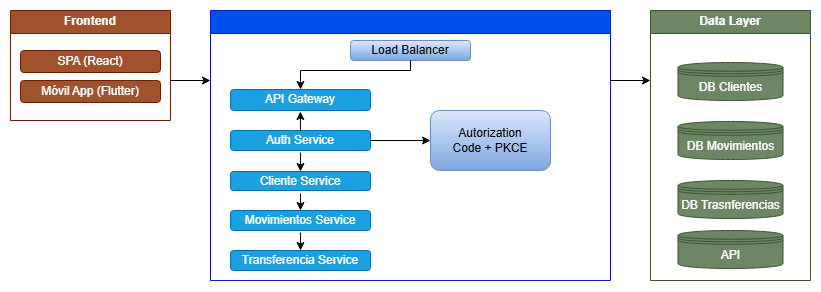

The diagram above was exported from draw.io. Its source (the exported page's mxGraphModel, read from the mxfile embedded in the PNG):
<mxGraphModel dx="2028" dy="648" grid="1" gridSize="10" guides="1" tooltips="1" connect="1" arrows="1" fold="1" page="1" pageScale="1" pageWidth="850" pageHeight="1100" math="0" shadow="0">
  <root>
    <mxCell id="eNWnEDqb5NPpwsg4OSQm-0" />
    <mxCell id="eNWnEDqb5NPpwsg4OSQm-1" parent="eNWnEDqb5NPpwsg4OSQm-0" />
    <mxCell id="eNWnEDqb5NPpwsg4OSQm-14" parent="eNWnEDqb5NPpwsg4OSQm-1" style="swimlane;whiteSpace=wrap;html=1;fillColor=#0050ef;strokeColor=#001DBC;fontColor=#ffffff;" value="" vertex="1">
      <mxGeometry height="270" width="400" x="-640" y="250" as="geometry">
        <mxRectangle height="30" width="140" x="-590" y="370" as="alternateBounds" />
      </mxGeometry>
    </mxCell>
    <mxCell id="eNWnEDqb5NPpwsg4OSQm-15" parent="eNWnEDqb5NPpwsg4OSQm-14" style="rounded=1;whiteSpace=wrap;html=1;fillColor=#1ba1e2;strokeColor=#006EAF;fontColor=#ffffff;" value="API Gateway" vertex="1">
      <mxGeometry height="21" width="140" x="20" y="79" as="geometry" />
    </mxCell>
    <mxCell id="eNWnEDqb5NPpwsg4OSQm-16" parent="eNWnEDqb5NPpwsg4OSQm-14" style="rounded=1;whiteSpace=wrap;html=1;fillColor=#1ba1e2;strokeColor=#006EAF;fontColor=#ffffff;" value="Auth Service" vertex="1">
      <mxGeometry height="20" width="140" x="20" y="120" as="geometry" />
    </mxCell>
    <mxCell id="eNWnEDqb5NPpwsg4OSQm-17" parent="eNWnEDqb5NPpwsg4OSQm-14" style="rounded=1;whiteSpace=wrap;html=1;fillColor=#1ba1e2;strokeColor=#006EAF;fontColor=#ffffff;" value="Cliente Service" vertex="1">
      <mxGeometry height="19" width="140" x="20" y="161" as="geometry" />
    </mxCell>
    <mxCell id="saIlUAp79gZtHGmVs0WH-34" parent="eNWnEDqb5NPpwsg4OSQm-14" style="rounded=1;whiteSpace=wrap;html=1;fillColor=#1ba1e2;strokeColor=#006EAF;fontColor=#ffffff;" value="Movimientos Se&lt;span style=&quot;color: rgba(0, 0, 0, 0); font-family: monospace; font-size: 0px; text-align: start; text-wrap-mode: nowrap;&quot;&gt;%3CmxGraphModel%3E%3Croot%3E%3CmxCell%20id%3D%220%22%2F%3E%3CmxCell%20id%3D%221%22%20parent%3D%220%22%2F%3E%3CmxCell%20id%3D%222%22%20parent%3D%221%22%20style%3D%22rounded%3D1%3BwhiteSpace%3Dwrap%3Bhtml%3D1%3BfillColor%3D%231ba1e2%3BstrokeColor%3D%23006EAF%3BfontColor%3D%23ffffff%3B%22%20value%3D%22Cliente%20Service%22%20vertex%3D%221%22%3E%3CmxGeometry%20height%3D%2222%22%20width%3D%22140%22%20x%3D%22-575%22%20y%3D%22350%22%20as%3D%22geometry%22%2F%3E%3C%2FmxCell%3E%3C%2Froot%3E%3C%2FmxGraphModel%3E&lt;/span&gt;rvice" vertex="1">
      <mxGeometry height="20" width="140" x="20" y="200" as="geometry" />
    </mxCell>
    <mxCell id="saIlUAp79gZtHGmVs0WH-35" parent="eNWnEDqb5NPpwsg4OSQm-14" style="rounded=1;whiteSpace=wrap;html=1;fillColor=#1ba1e2;strokeColor=#006EAF;fontColor=#ffffff;" value="Transferencia Service" vertex="1">
      <mxGeometry height="20" width="140" x="20" y="240" as="geometry" />
    </mxCell>
    <mxCell id="saIlUAp79gZtHGmVs0WH-39" parent="eNWnEDqb5NPpwsg4OSQm-14" style="rounded=1;whiteSpace=wrap;html=1;fillColor=#dae8fc;gradientColor=#7ea6e0;strokeColor=#6c8ebf;" value="Autorization&lt;div&gt;Code + PKCE&lt;/div&gt;" vertex="1">
      <mxGeometry height="60" width="120" x="220" y="100" as="geometry" />
    </mxCell>
    <mxCell id="saIlUAp79gZtHGmVs0WH-40" parent="eNWnEDqb5NPpwsg4OSQm-14" style="rounded=1;whiteSpace=wrap;html=1;fillColor=#dae8fc;gradientColor=#7ea6e0;strokeColor=#6c8ebf;" value="Load Balancer" vertex="1">
      <mxGeometry height="20" width="120" x="140" y="30" as="geometry" />
    </mxCell>
    <mxCell id="saIlUAp79gZtHGmVs0WH-41" edge="1" parent="eNWnEDqb5NPpwsg4OSQm-14" source="saIlUAp79gZtHGmVs0WH-40" style="endArrow=classic;html=1;rounded=0;exitX=0.5;exitY=1;exitDx=0;exitDy=0;entryX=0.5;entryY=0;entryDx=0;entryDy=0;" target="eNWnEDqb5NPpwsg4OSQm-15" value="">
      <mxGeometry height="50" relative="1" width="50" as="geometry">
        <Array as="points">
          <mxPoint x="200" y="60" />
          <mxPoint x="90" y="60" />
        </Array>
        <mxPoint x="110" y="140" as="sourcePoint" />
        <mxPoint x="160" y="90" as="targetPoint" />
      </mxGeometry>
    </mxCell>
    <mxCell id="saIlUAp79gZtHGmVs0WH-42" edge="1" parent="eNWnEDqb5NPpwsg4OSQm-14" source="eNWnEDqb5NPpwsg4OSQm-16" style="endArrow=classic;html=1;rounded=0;exitX=0.5;exitY=0;exitDx=0;exitDy=0;" value="">
      <mxGeometry height="50" relative="1" width="50" as="geometry">
        <mxPoint x="89.80000000000001" y="121" as="sourcePoint" />
        <mxPoint x="89.80000000000001" y="101" as="targetPoint" />
      </mxGeometry>
    </mxCell>
    <mxCell id="saIlUAp79gZtHGmVs0WH-43" edge="1" parent="eNWnEDqb5NPpwsg4OSQm-14" style="endArrow=classic;html=1;rounded=0;exitX=0.5;exitY=0;exitDx=0;exitDy=0;entryX=0.5;entryY=0;entryDx=0;entryDy=0;" target="eNWnEDqb5NPpwsg4OSQm-17" value="">
      <mxGeometry height="50" relative="1" width="50" as="geometry">
        <mxPoint x="90.06" y="142" as="sourcePoint" />
        <mxPoint x="89.86000000000001" y="163" as="targetPoint" />
      </mxGeometry>
    </mxCell>
    <mxCell id="saIlUAp79gZtHGmVs0WH-44" edge="1" parent="eNWnEDqb5NPpwsg4OSQm-14" style="endArrow=classic;html=1;rounded=0;exitX=0.5;exitY=0;exitDx=0;exitDy=0;entryX=0.5;entryY=0;entryDx=0;entryDy=0;" target="saIlUAp79gZtHGmVs0WH-34" value="">
      <mxGeometry height="50" relative="1" width="50" as="geometry">
        <mxPoint x="89.94999999999999" y="183" as="sourcePoint" />
        <mxPoint x="89.88999999999999" y="202" as="targetPoint" />
      </mxGeometry>
    </mxCell>
    <mxCell id="saIlUAp79gZtHGmVs0WH-45" edge="1" parent="eNWnEDqb5NPpwsg4OSQm-14" style="endArrow=classic;html=1;rounded=0;exitX=0.5;exitY=0;exitDx=0;exitDy=0;entryX=0.5;entryY=0;entryDx=0;entryDy=0;" target="saIlUAp79gZtHGmVs0WH-35" value="">
      <mxGeometry height="50" relative="1" width="50" as="geometry">
        <mxPoint x="89.94999999999999" y="222" as="sourcePoint" />
        <mxPoint x="89.88999999999999" y="241" as="targetPoint" />
      </mxGeometry>
    </mxCell>
    <mxCell id="saIlUAp79gZtHGmVs0WH-46" edge="1" parent="eNWnEDqb5NPpwsg4OSQm-14" source="eNWnEDqb5NPpwsg4OSQm-16" style="endArrow=classic;html=1;rounded=0;exitX=1;exitY=0.5;exitDx=0;exitDy=0;entryX=0;entryY=0.5;entryDx=0;entryDy=0;" target="saIlUAp79gZtHGmVs0WH-39" value="">
      <mxGeometry height="50" relative="1" width="50" as="geometry">
        <mxPoint x="180.06" y="130" as="sourcePoint" />
        <mxPoint x="190" y="130" as="targetPoint" />
      </mxGeometry>
    </mxCell>
    <mxCell id="saIlUAp79gZtHGmVs0WH-28" parent="eNWnEDqb5NPpwsg4OSQm-1" style="swimlane;whiteSpace=wrap;html=1;fillColor=#a0522d;fontColor=#ffffff;strokeColor=#6D1F00;" value="Frontend" vertex="1">
      <mxGeometry height="110" width="160" x="-840" y="250" as="geometry">
        <mxRectangle height="30" width="140" x="-590" y="370" as="alternateBounds" />
      </mxGeometry>
    </mxCell>
    <mxCell id="saIlUAp79gZtHGmVs0WH-29" parent="saIlUAp79gZtHGmVs0WH-28" style="rounded=1;whiteSpace=wrap;html=1;fillColor=#a0522d;strokeColor=#6D1F00;fontColor=#ffffff;" value="SPA (React)" vertex="1">
      <mxGeometry height="22" width="140" x="10" y="40" as="geometry" />
    </mxCell>
    <mxCell id="saIlUAp79gZtHGmVs0WH-32" parent="saIlUAp79gZtHGmVs0WH-28" style="rounded=1;whiteSpace=wrap;html=1;fillColor=#a0522d;strokeColor=#6D1F00;fontColor=#ffffff;" value="Móvil App (Flutter)" vertex="1">
      <mxGeometry height="22" width="140" x="10" y="70" as="geometry" />
    </mxCell>
    <mxCell id="saIlUAp79gZtHGmVs0WH-47" parent="eNWnEDqb5NPpwsg4OSQm-1" style="swimlane;whiteSpace=wrap;html=1;fillColor=#6d8764;strokeColor=#3A5431;fontColor=#ffffff;" value="Data Layer" vertex="1">
      <mxGeometry height="270" width="160" x="-200" y="250" as="geometry">
        <mxRectangle height="30" width="140" x="-590" y="370" as="alternateBounds" />
      </mxGeometry>
    </mxCell>
    <mxCell id="saIlUAp79gZtHGmVs0WH-50" parent="saIlUAp79gZtHGmVs0WH-47" style="shape=datastore;whiteSpace=wrap;html=1;fillColor=#6d8764;fontColor=#ffffff;strokeColor=#3A5431;" value="DB Clientes" vertex="1">
      <mxGeometry height="38" width="105" x="27.5" y="52" as="geometry" />
    </mxCell>
    <mxCell id="saIlUAp79gZtHGmVs0WH-51" parent="saIlUAp79gZtHGmVs0WH-47" style="shape=datastore;whiteSpace=wrap;html=1;fillColor=#6d8764;fontColor=#ffffff;strokeColor=#3A5431;" value="DB Movimientos" vertex="1">
      <mxGeometry height="38" width="105" x="27.5" y="111" as="geometry" />
    </mxCell>
    <mxCell id="saIlUAp79gZtHGmVs0WH-52" parent="saIlUAp79gZtHGmVs0WH-47" style="shape=datastore;whiteSpace=wrap;html=1;fillColor=#6d8764;fontColor=#ffffff;strokeColor=#3A5431;" value="DB Trasnferencias" vertex="1">
      <mxGeometry height="38" width="105" x="27.5" y="170" as="geometry" />
    </mxCell>
    <mxCell id="saIlUAp79gZtHGmVs0WH-54" parent="saIlUAp79gZtHGmVs0WH-47" style="shape=datastore;whiteSpace=wrap;html=1;fillColor=#6d8764;fontColor=#ffffff;strokeColor=#3A5431;" value="API" vertex="1">
      <mxGeometry height="38" width="105" x="27.5" y="220" as="geometry" />
    </mxCell>
    <mxCell id="saIlUAp79gZtHGmVs0WH-55" edge="1" parent="eNWnEDqb5NPpwsg4OSQm-1" style="endArrow=classic;html=1;rounded=0;" value="">
      <mxGeometry height="50" relative="1" width="50" as="geometry">
        <mxPoint x="-680" y="320" as="sourcePoint" />
        <mxPoint x="-640" y="320" as="targetPoint" />
      </mxGeometry>
    </mxCell>
    <mxCell id="saIlUAp79gZtHGmVs0WH-56" edge="1" parent="eNWnEDqb5NPpwsg4OSQm-1" style="endArrow=classic;html=1;rounded=0;" value="">
      <mxGeometry height="50" relative="1" width="50" as="geometry">
        <mxPoint x="-240" y="320" as="sourcePoint" />
        <mxPoint x="-200" y="320" as="targetPoint" />
      </mxGeometry>
    </mxCell>
  </root>
</mxGraphModel>